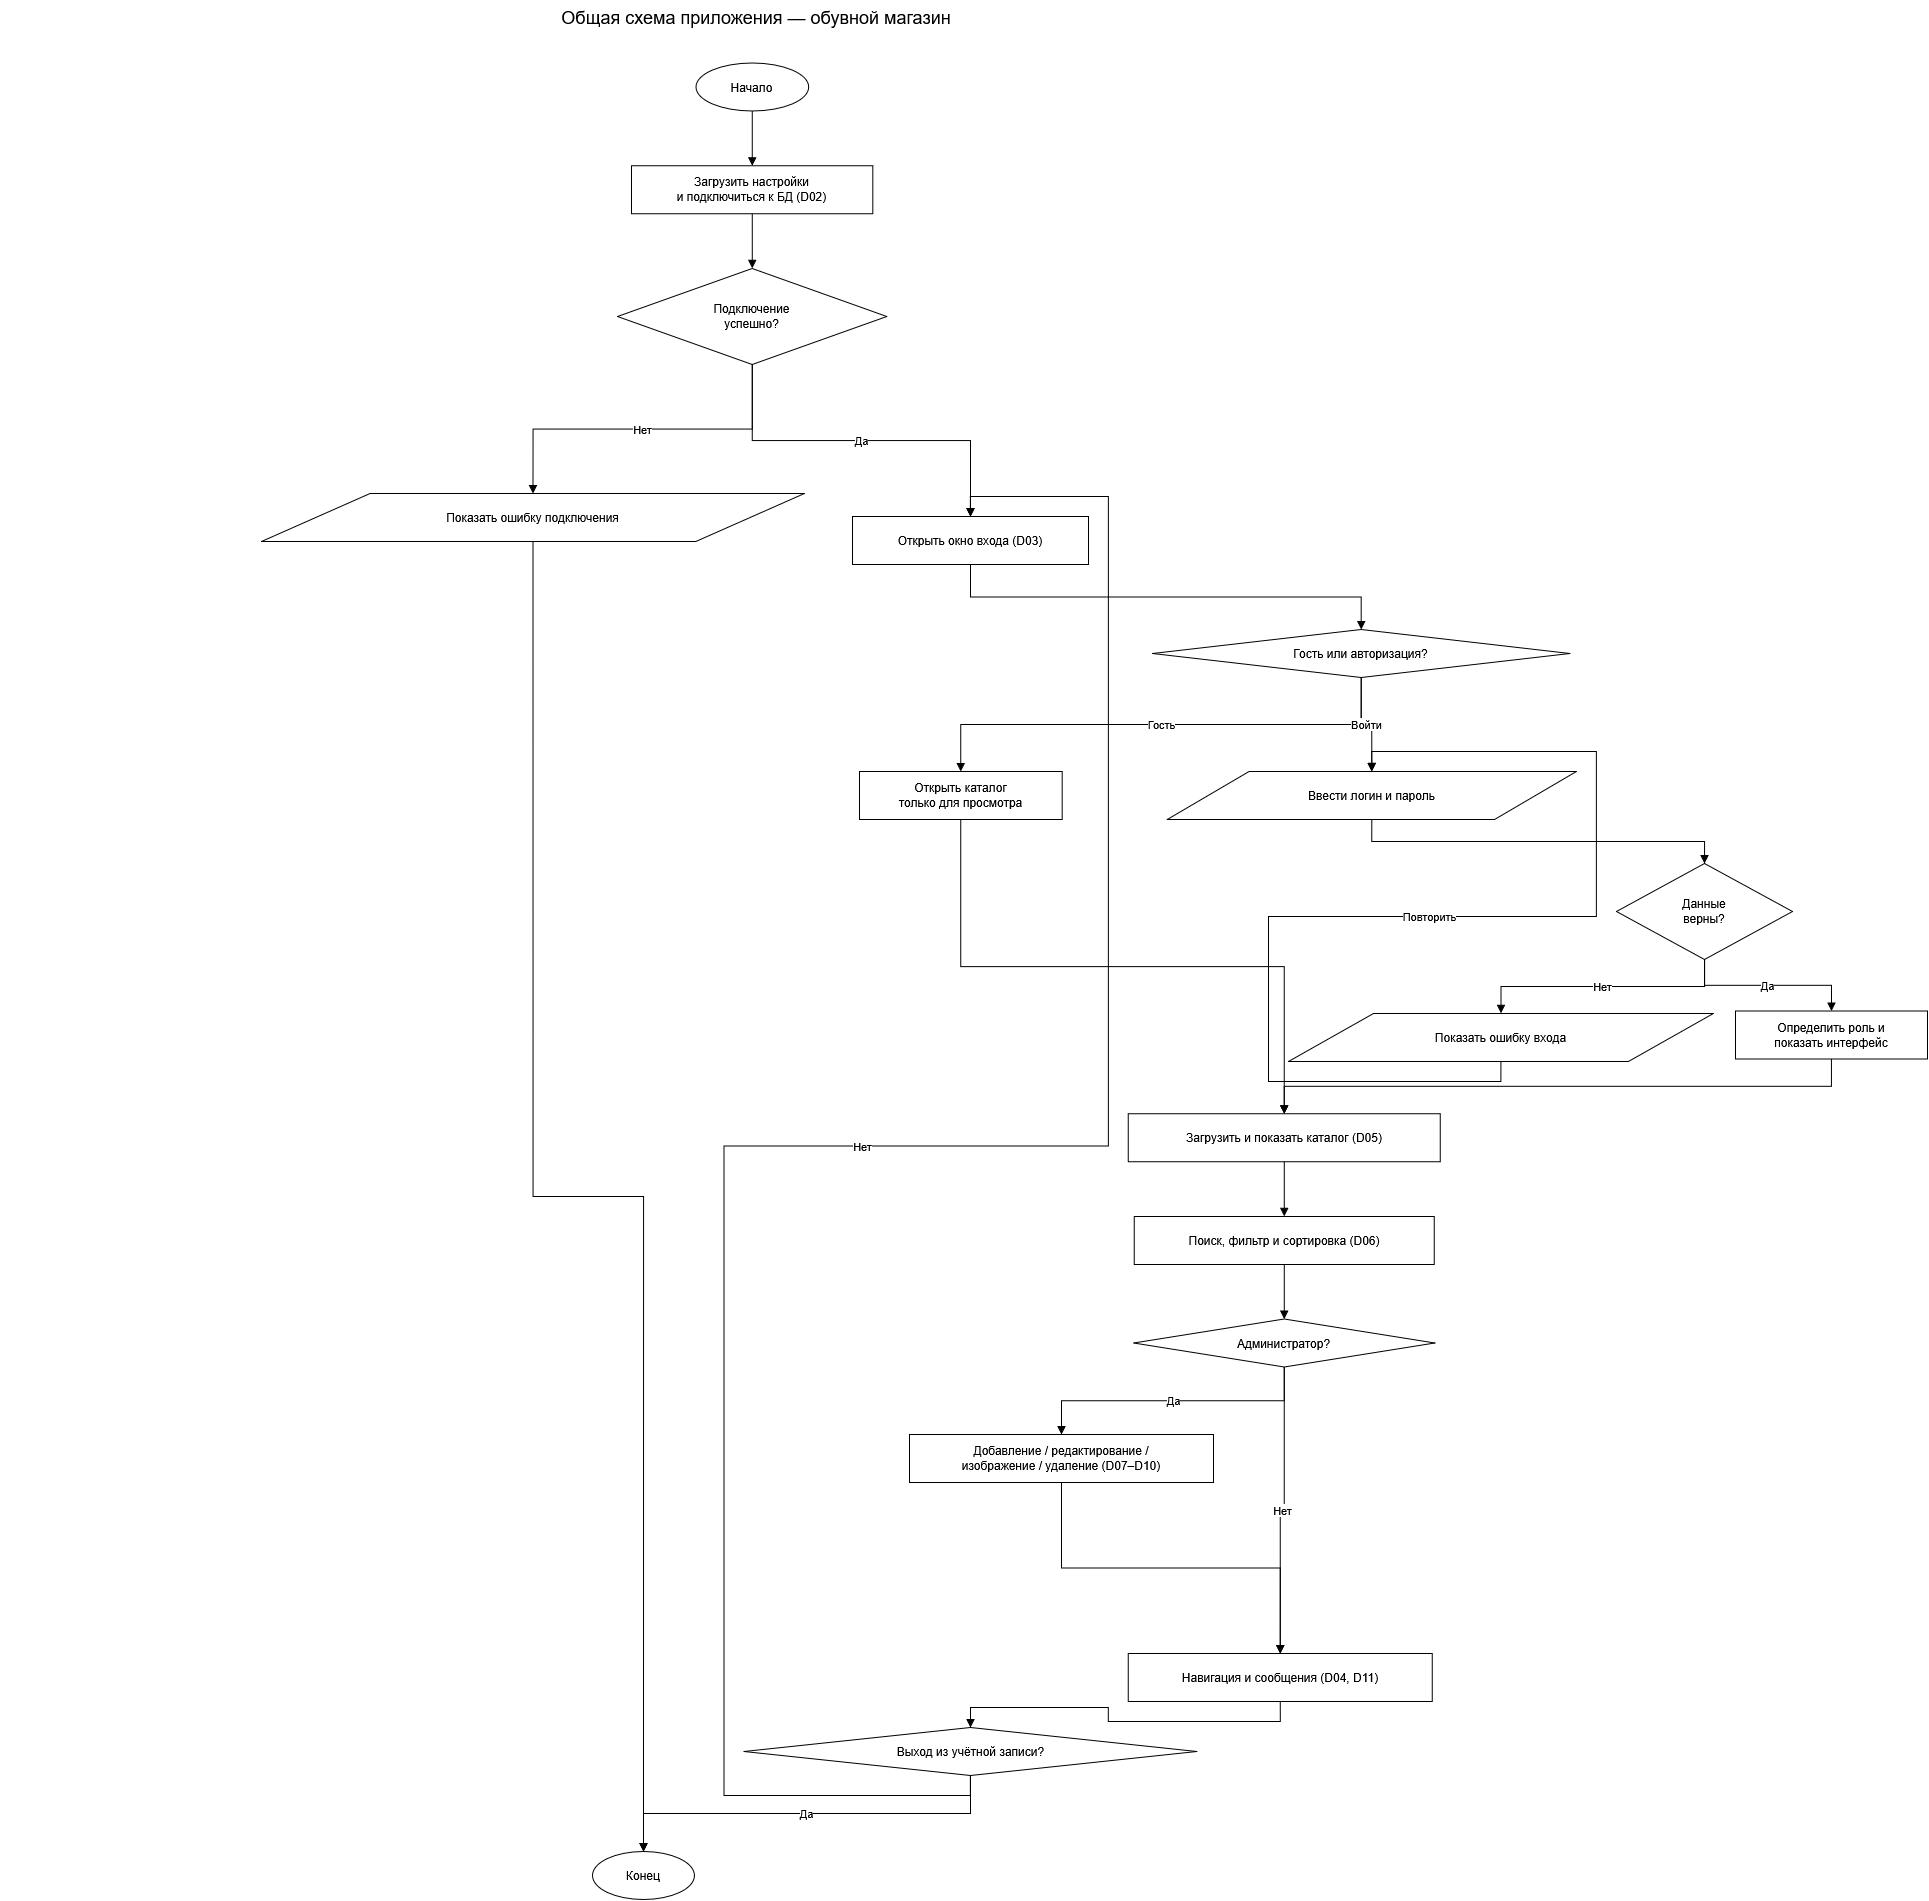

The diagram above was exported from draw.io. Its source (the exported page's mxGraphModel, read from the mxfile embedded in the PNG):
<mxGraphModel dx="8105" dy="-6526" grid="0" gridSize="10" guides="1" tooltips="1" connect="1" arrows="1" fold="1" page="0" pageScale="1" pageWidth="827" pageHeight="1169" math="0" shadow="0">
  <root>
    <mxCell id="0" />
    <mxCell id="1" parent="0" />
    <mxCell id="ucVJKTS0qU9xN8Zi3yHk-311" parent="1" style="text;html=1;align=center;verticalAlign=middle;whiteSpace=wrap;rounded=0;fontSize=18;fontColor=#000000;strokeColor=none;fillColor=none;" value="Общая схема приложения — обувной магазин" vertex="1">
      <mxGeometry height="35" width="1512" x="-6135.00115942029" y="7736.997426687047" as="geometry" />
    </mxCell>
    <mxCell id="ucVJKTS0qU9xN8Zi3yHk-312" parent="1" style="shape=ellipse;whiteSpace=wrap;html=1;fillColor=#FFFFFF;strokeColor=#000000;fontColor=#000000;fontSize=12;align=center;verticalAlign=middle;spacing=4;" value="Начало" vertex="1">
      <mxGeometry height="48" width="112.69" x="-5439.57115942029" y="7799.557426687047" as="geometry" />
    </mxCell>
    <mxCell id="ucVJKTS0qU9xN8Zi3yHk-313" parent="1" style="shape=rectangle;whiteSpace=wrap;html=1;fillColor=#FFFFFF;strokeColor=#000000;fontColor=#000000;fontSize=12;align=center;verticalAlign=middle;spacing=4;" value="Загрузить настройки&lt;br&gt;и подключиться к БД (D02)" vertex="1">
      <mxGeometry height="48" width="241.33" x="-5503.89115942029" y="7902.277426687047" as="geometry" />
    </mxCell>
    <mxCell id="ucVJKTS0qU9xN8Zi3yHk-314" parent="1" style="shape=rhombus;whiteSpace=wrap;html=1;fillColor=#FFFFFF;strokeColor=#000000;fontColor=#000000;fontSize=12;align=center;verticalAlign=middle;spacing=4;" value="Подключение&lt;br&gt;успешно?" vertex="1">
      <mxGeometry height="96" width="269.34" x="-5517.89115942029" y="8004.907426687047" as="geometry" />
    </mxCell>
    <mxCell id="ucVJKTS0qU9xN8Zi3yHk-315" parent="1" style="shape=parallelogram;whiteSpace=wrap;html=1;fillColor=#FFFFFF;strokeColor=#000000;fontColor=#000000;fontSize=12;align=center;verticalAlign=middle;spacing=4;" value="Показать ошибку подключения" vertex="1">
      <mxGeometry height="48" width="542.92" x="-5874.00115942029" y="8229.997426687047" as="geometry" />
    </mxCell>
    <mxCell id="ucVJKTS0qU9xN8Zi3yHk-316" parent="1" style="shape=rectangle;whiteSpace=wrap;html=1;fillColor=#FFFFFF;strokeColor=#000000;fontColor=#000000;fontSize=12;align=center;verticalAlign=middle;spacing=4;" value="Открыть окно входа (D03)" vertex="1">
      <mxGeometry height="48" width="236" x="-5283.00115942029" y="8252.997426687047" as="geometry" />
    </mxCell>
    <mxCell id="ucVJKTS0qU9xN8Zi3yHk-317" parent="1" style="shape=rhombus;whiteSpace=wrap;html=1;fillColor=#FFFFFF;strokeColor=#000000;fontColor=#000000;fontSize=12;align=center;verticalAlign=middle;spacing=4;" value="Гость или авторизация?" vertex="1">
      <mxGeometry height="48" width="417.42" x="-4983.00115942029" y="8365.997426687047" as="geometry" />
    </mxCell>
    <mxCell id="ucVJKTS0qU9xN8Zi3yHk-318" parent="1" style="shape=rectangle;whiteSpace=wrap;html=1;fillColor=#FFFFFF;strokeColor=#000000;fontColor=#000000;fontSize=12;align=center;verticalAlign=middle;spacing=4;" value="Открыть каталог&lt;br&gt;только для просмотра" vertex="1">
      <mxGeometry height="48" width="202.67" x="-5276.00115942029" y="8507.997426687047" as="geometry" />
    </mxCell>
    <mxCell id="ucVJKTS0qU9xN8Zi3yHk-319" parent="1" style="shape=parallelogram;whiteSpace=wrap;html=1;fillColor=#FFFFFF;strokeColor=#000000;fontColor=#000000;fontSize=12;align=center;verticalAlign=middle;spacing=4;" value="Ввести логин и пароль" vertex="1">
      <mxGeometry height="48" width="409.16" x="-4968.33115942029" y="8507.997426687047" as="geometry" />
    </mxCell>
    <mxCell id="ucVJKTS0qU9xN8Zi3yHk-320" parent="1" style="shape=rhombus;whiteSpace=wrap;html=1;fillColor=#FFFFFF;strokeColor=#000000;fontColor=#000000;fontSize=12;align=center;verticalAlign=middle;spacing=4;" value="Данные&lt;br&gt;верны?" vertex="1">
      <mxGeometry height="96" width="176" x="-4519.00115942029" y="8599.997426687047" as="geometry" />
    </mxCell>
    <mxCell id="ucVJKTS0qU9xN8Zi3yHk-321" parent="1" style="shape=parallelogram;whiteSpace=wrap;html=1;fillColor=#FFFFFF;strokeColor=#000000;fontColor=#000000;fontSize=12;align=center;verticalAlign=middle;spacing=4;" value="Показать ошибку входа" vertex="1">
      <mxGeometry height="48" width="424.9" x="-4847.001159420291" y="8749.997426687047" as="geometry" />
    </mxCell>
    <mxCell id="ucVJKTS0qU9xN8Zi3yHk-322" parent="1" style="shape=rectangle;whiteSpace=wrap;html=1;fillColor=#FFFFFF;strokeColor=#000000;fontColor=#000000;fontSize=12;align=center;verticalAlign=middle;spacing=4;" value="Определить роль и&lt;br&gt;показать интерфейс" vertex="1">
      <mxGeometry height="48" width="192" x="-4400.00115942029" y="8747.567426687046" as="geometry" />
    </mxCell>
    <mxCell id="ucVJKTS0qU9xN8Zi3yHk-323" parent="1" style="shape=rectangle;whiteSpace=wrap;html=1;fillColor=#FFFFFF;strokeColor=#000000;fontColor=#000000;fontSize=12;align=center;verticalAlign=middle;spacing=4;" value="Загрузить и показать каталог (D05)" vertex="1">
      <mxGeometry height="48" width="312" x="-5007.22115942029" y="8850.247426687047" as="geometry" />
    </mxCell>
    <mxCell id="ucVJKTS0qU9xN8Zi3yHk-324" parent="1" style="shape=rectangle;whiteSpace=wrap;html=1;fillColor=#FFFFFF;strokeColor=#000000;fontColor=#000000;fontSize=12;align=center;verticalAlign=middle;spacing=4;" value="Поиск, фильтр и сортировка (D06)" vertex="1">
      <mxGeometry height="48" width="300" x="-5001.22115942029" y="8952.907426687047" as="geometry" />
    </mxCell>
    <mxCell id="ucVJKTS0qU9xN8Zi3yHk-325" parent="1" style="shape=rhombus;whiteSpace=wrap;html=1;fillColor=#FFFFFF;strokeColor=#000000;fontColor=#000000;fontSize=12;align=center;verticalAlign=middle;spacing=4;" value="Администратор?" vertex="1">
      <mxGeometry height="48" width="301.05" x="-5001.7411594202895" y="9055.567426687046" as="geometry" />
    </mxCell>
    <mxCell id="ucVJKTS0qU9xN8Zi3yHk-326" parent="1" style="shape=rectangle;whiteSpace=wrap;html=1;fillColor=#FFFFFF;strokeColor=#000000;fontColor=#000000;fontSize=12;align=center;verticalAlign=middle;spacing=4;" value="Добавление / редактирование /&lt;br&gt;изображение / удаление (D07–D10)" vertex="1">
      <mxGeometry height="48" width="304" x="-5226.00115942029" y="9170.997426687047" as="geometry" />
    </mxCell>
    <mxCell id="ucVJKTS0qU9xN8Zi3yHk-327" parent="1" style="shape=rectangle;whiteSpace=wrap;html=1;fillColor=#FFFFFF;strokeColor=#000000;fontColor=#000000;fontSize=12;align=center;verticalAlign=middle;spacing=4;" value="Навигация и сообщения (D04, D11)" vertex="1">
      <mxGeometry height="48" width="304" x="-5007.22115942029" y="9389.997426687047" as="geometry" />
    </mxCell>
    <mxCell id="ucVJKTS0qU9xN8Zi3yHk-328" parent="1" style="shape=rhombus;whiteSpace=wrap;html=1;fillColor=#FFFFFF;strokeColor=#000000;fontColor=#000000;fontSize=12;align=center;verticalAlign=middle;spacing=4;" value="Выход из учётной записи?" vertex="1">
      <mxGeometry height="48" width="452.84" x="-5391.42115942029" y="9463.997426687047" as="geometry" />
    </mxCell>
    <mxCell id="ucVJKTS0qU9xN8Zi3yHk-329" parent="1" style="shape=ellipse;whiteSpace=wrap;html=1;fillColor=#FFFFFF;strokeColor=#000000;fontColor=#000000;fontSize=12;align=center;verticalAlign=middle;spacing=4;" value="Конец" vertex="1">
      <mxGeometry height="48" width="101.96" x="-5543.001159420291" y="9587.997426687047" as="geometry" />
    </mxCell>
    <mxCell id="ucVJKTS0qU9xN8Zi3yHk-330" edge="1" parent="1" source="ucVJKTS0qU9xN8Zi3yHk-312" style="rounded=0;orthogonalLoop=1;html=1;strokeColor=#000000;fontColor=#000000;fontSize=11;endArrow=block;endFill=1;edgeStyle=orthogonalEdgeStyle;rounded=0;orthogonalLoop=1;jettySize=auto;exitX=0.5;exitY=1;exitPerimeter=1;entryX=0.5;entryY=0;entryPerimeter=1;" target="ucVJKTS0qU9xN8Zi3yHk-313" value="">
      <mxGeometry relative="1" as="geometry" />
    </mxCell>
    <mxCell id="ucVJKTS0qU9xN8Zi3yHk-331" edge="1" parent="1" source="ucVJKTS0qU9xN8Zi3yHk-313" style="rounded=0;orthogonalLoop=1;html=1;strokeColor=#000000;fontColor=#000000;fontSize=11;endArrow=block;endFill=1;edgeStyle=orthogonalEdgeStyle;rounded=0;orthogonalLoop=1;jettySize=auto;exitX=0.5;exitY=1;exitPerimeter=1;entryX=0.5;entryY=0;entryPerimeter=1;" target="ucVJKTS0qU9xN8Zi3yHk-314" value="">
      <mxGeometry relative="1" as="geometry" />
    </mxCell>
    <mxCell id="ucVJKTS0qU9xN8Zi3yHk-332" edge="1" parent="1" source="ucVJKTS0qU9xN8Zi3yHk-314" style="rounded=0;orthogonalLoop=1;html=1;strokeColor=#000000;fontColor=#000000;fontSize=11;endArrow=block;endFill=1;edgeStyle=orthogonalEdgeStyle;rounded=0;orthogonalLoop=1;jettySize=auto;exitX=0.5;exitY=1;exitPerimeter=1;entryX=0.5;entryY=0;entryPerimeter=1;" target="ucVJKTS0qU9xN8Zi3yHk-315" value="Нет">
      <mxGeometry relative="1" as="geometry" />
    </mxCell>
    <mxCell id="ucVJKTS0qU9xN8Zi3yHk-333" edge="1" parent="1" source="ucVJKTS0qU9xN8Zi3yHk-315" style="rounded=0;orthogonalLoop=1;html=1;strokeColor=#000000;fontColor=#000000;fontSize=11;endArrow=block;endFill=1;edgeStyle=orthogonalEdgeStyle;rounded=0;orthogonalLoop=1;jettySize=auto;exitX=0.5;exitY=1;exitPerimeter=1;entryX=0.5;entryY=0;entryPerimeter=1;" target="ucVJKTS0qU9xN8Zi3yHk-329" value="">
      <mxGeometry relative="1" as="geometry" />
    </mxCell>
    <mxCell id="ucVJKTS0qU9xN8Zi3yHk-334" edge="1" parent="1" source="ucVJKTS0qU9xN8Zi3yHk-314" style="rounded=0;orthogonalLoop=1;html=1;strokeColor=#000000;fontColor=#000000;fontSize=11;endArrow=block;endFill=1;edgeStyle=orthogonalEdgeStyle;rounded=0;orthogonalLoop=1;jettySize=auto;exitX=0.5;exitY=1;exitPerimeter=1;entryX=0.5;entryY=0;entryPerimeter=1;" target="ucVJKTS0qU9xN8Zi3yHk-316" value="Да">
      <mxGeometry relative="1" as="geometry" />
    </mxCell>
    <mxCell id="ucVJKTS0qU9xN8Zi3yHk-335" edge="1" parent="1" source="ucVJKTS0qU9xN8Zi3yHk-316" style="rounded=0;orthogonalLoop=1;html=1;strokeColor=#000000;fontColor=#000000;fontSize=11;endArrow=block;endFill=1;edgeStyle=orthogonalEdgeStyle;rounded=0;orthogonalLoop=1;jettySize=auto;exitX=0.5;exitY=1;exitPerimeter=1;entryX=0.5;entryY=0;entryPerimeter=1;" target="ucVJKTS0qU9xN8Zi3yHk-317" value="">
      <mxGeometry relative="1" as="geometry" />
    </mxCell>
    <mxCell id="ucVJKTS0qU9xN8Zi3yHk-336" edge="1" parent="1" source="ucVJKTS0qU9xN8Zi3yHk-317" style="rounded=0;orthogonalLoop=1;html=1;strokeColor=#000000;fontColor=#000000;fontSize=11;endArrow=block;endFill=1;edgeStyle=orthogonalEdgeStyle;rounded=0;orthogonalLoop=1;jettySize=auto;exitX=0.5;exitY=1;exitPerimeter=1;entryX=0.5;entryY=0;entryPerimeter=1;" target="ucVJKTS0qU9xN8Zi3yHk-318" value="Гость">
      <mxGeometry relative="1" as="geometry" />
    </mxCell>
    <mxCell id="ucVJKTS0qU9xN8Zi3yHk-337" edge="1" parent="1" source="ucVJKTS0qU9xN8Zi3yHk-317" style="rounded=0;orthogonalLoop=1;html=1;strokeColor=#000000;fontColor=#000000;fontSize=11;endArrow=block;endFill=1;edgeStyle=orthogonalEdgeStyle;rounded=0;orthogonalLoop=1;jettySize=auto;exitX=0.5;exitY=1;exitPerimeter=1;entryX=0.5;entryY=0;entryPerimeter=1;" target="ucVJKTS0qU9xN8Zi3yHk-319" value="Войти">
      <mxGeometry relative="1" as="geometry" />
    </mxCell>
    <mxCell id="ucVJKTS0qU9xN8Zi3yHk-338" edge="1" parent="1" source="ucVJKTS0qU9xN8Zi3yHk-319" style="rounded=0;orthogonalLoop=1;html=1;strokeColor=#000000;fontColor=#000000;fontSize=11;endArrow=block;endFill=1;edgeStyle=orthogonalEdgeStyle;rounded=0;orthogonalLoop=1;jettySize=auto;exitX=0.5;exitY=1;exitPerimeter=1;entryX=0.5;entryY=0;entryPerimeter=1;" target="ucVJKTS0qU9xN8Zi3yHk-320" value="">
      <mxGeometry relative="1" as="geometry" />
    </mxCell>
    <mxCell id="ucVJKTS0qU9xN8Zi3yHk-339" edge="1" parent="1" source="ucVJKTS0qU9xN8Zi3yHk-320" style="rounded=0;orthogonalLoop=1;html=1;strokeColor=#000000;fontColor=#000000;fontSize=11;endArrow=block;endFill=1;edgeStyle=orthogonalEdgeStyle;rounded=0;orthogonalLoop=1;jettySize=auto;exitX=0.5;exitY=1;exitPerimeter=1;entryX=0.5;entryY=0;entryPerimeter=1;" target="ucVJKTS0qU9xN8Zi3yHk-321" value="Нет">
      <mxGeometry relative="1" as="geometry" />
    </mxCell>
    <mxCell id="ucVJKTS0qU9xN8Zi3yHk-340" edge="1" parent="1" source="ucVJKTS0qU9xN8Zi3yHk-321" style="rounded=0;orthogonalLoop=1;html=1;strokeColor=#000000;fontColor=#000000;fontSize=11;endArrow=block;endFill=1;edgeStyle=orthogonalEdgeStyle;rounded=0;orthogonalLoop=1;jettySize=auto;exitX=0.5;exitY=1;exitPerimeter=1;entryX=0.5;entryY=0;entryPerimeter=1;" target="ucVJKTS0qU9xN8Zi3yHk-319" value="Повторить">
      <mxGeometry relative="1" as="geometry" />
    </mxCell>
    <mxCell id="ucVJKTS0qU9xN8Zi3yHk-341" edge="1" parent="1" source="ucVJKTS0qU9xN8Zi3yHk-320" style="rounded=0;orthogonalLoop=1;html=1;strokeColor=#000000;fontColor=#000000;fontSize=11;endArrow=block;endFill=1;edgeStyle=orthogonalEdgeStyle;rounded=0;orthogonalLoop=1;jettySize=auto;exitX=0.5;exitY=1;exitPerimeter=1;entryX=0.5;entryY=0;entryPerimeter=1;" target="ucVJKTS0qU9xN8Zi3yHk-322" value="Да">
      <mxGeometry relative="1" as="geometry" />
    </mxCell>
    <mxCell id="ucVJKTS0qU9xN8Zi3yHk-342" edge="1" parent="1" source="ucVJKTS0qU9xN8Zi3yHk-322" style="rounded=0;orthogonalLoop=1;html=1;strokeColor=#000000;fontColor=#000000;fontSize=11;endArrow=block;endFill=1;edgeStyle=orthogonalEdgeStyle;rounded=0;orthogonalLoop=1;jettySize=auto;exitX=0.5;exitY=1;exitPerimeter=1;entryX=0.5;entryY=0;entryPerimeter=1;" target="ucVJKTS0qU9xN8Zi3yHk-323" value="">
      <mxGeometry relative="1" as="geometry" />
    </mxCell>
    <mxCell id="ucVJKTS0qU9xN8Zi3yHk-343" edge="1" parent="1" source="ucVJKTS0qU9xN8Zi3yHk-318" style="rounded=0;orthogonalLoop=1;html=1;strokeColor=#000000;fontColor=#000000;fontSize=11;endArrow=block;endFill=1;edgeStyle=orthogonalEdgeStyle;rounded=0;orthogonalLoop=1;jettySize=auto;exitX=0.5;exitY=1;exitPerimeter=1;entryX=0.5;entryY=0;entryPerimeter=1;" target="ucVJKTS0qU9xN8Zi3yHk-323" value="">
      <mxGeometry relative="1" as="geometry" />
    </mxCell>
    <mxCell id="ucVJKTS0qU9xN8Zi3yHk-344" edge="1" parent="1" source="ucVJKTS0qU9xN8Zi3yHk-323" style="rounded=0;orthogonalLoop=1;html=1;strokeColor=#000000;fontColor=#000000;fontSize=11;endArrow=block;endFill=1;edgeStyle=orthogonalEdgeStyle;rounded=0;orthogonalLoop=1;jettySize=auto;exitX=0.5;exitY=1;exitPerimeter=1;entryX=0.5;entryY=0;entryPerimeter=1;" target="ucVJKTS0qU9xN8Zi3yHk-324" value="">
      <mxGeometry relative="1" as="geometry" />
    </mxCell>
    <mxCell id="ucVJKTS0qU9xN8Zi3yHk-345" edge="1" parent="1" source="ucVJKTS0qU9xN8Zi3yHk-324" style="rounded=0;orthogonalLoop=1;html=1;strokeColor=#000000;fontColor=#000000;fontSize=11;endArrow=block;endFill=1;edgeStyle=orthogonalEdgeStyle;rounded=0;orthogonalLoop=1;jettySize=auto;exitX=0.5;exitY=1;exitPerimeter=1;entryX=0.5;entryY=0;entryPerimeter=1;" target="ucVJKTS0qU9xN8Zi3yHk-325" value="">
      <mxGeometry relative="1" as="geometry" />
    </mxCell>
    <mxCell id="ucVJKTS0qU9xN8Zi3yHk-346" edge="1" parent="1" source="ucVJKTS0qU9xN8Zi3yHk-325" style="rounded=0;orthogonalLoop=1;html=1;strokeColor=#000000;fontColor=#000000;fontSize=11;endArrow=block;endFill=1;edgeStyle=orthogonalEdgeStyle;rounded=0;orthogonalLoop=1;jettySize=auto;exitX=0.5;exitY=1;exitPerimeter=1;entryX=0.5;entryY=0;entryPerimeter=1;" target="ucVJKTS0qU9xN8Zi3yHk-326" value="Да">
      <mxGeometry relative="1" as="geometry" />
    </mxCell>
    <mxCell id="ucVJKTS0qU9xN8Zi3yHk-347" edge="1" parent="1" source="ucVJKTS0qU9xN8Zi3yHk-325" style="rounded=0;orthogonalLoop=1;html=1;strokeColor=#000000;fontColor=#000000;fontSize=11;endArrow=block;endFill=1;edgeStyle=orthogonalEdgeStyle;rounded=0;orthogonalLoop=1;jettySize=auto;exitX=0.5;exitY=1;exitPerimeter=1;entryX=0.5;entryY=0;entryPerimeter=1;" target="ucVJKTS0qU9xN8Zi3yHk-327" value="Нет">
      <mxGeometry relative="1" as="geometry" />
    </mxCell>
    <mxCell id="ucVJKTS0qU9xN8Zi3yHk-348" edge="1" parent="1" source="ucVJKTS0qU9xN8Zi3yHk-326" style="rounded=0;orthogonalLoop=1;html=1;strokeColor=#000000;fontColor=#000000;fontSize=11;endArrow=block;endFill=1;edgeStyle=orthogonalEdgeStyle;rounded=0;orthogonalLoop=1;jettySize=auto;exitX=0.5;exitY=1;exitPerimeter=1;entryX=0.5;entryY=0;entryPerimeter=1;" target="ucVJKTS0qU9xN8Zi3yHk-327" value="">
      <mxGeometry relative="1" as="geometry" />
    </mxCell>
    <mxCell id="ucVJKTS0qU9xN8Zi3yHk-349" edge="1" parent="1" source="ucVJKTS0qU9xN8Zi3yHk-327" style="rounded=0;orthogonalLoop=1;html=1;strokeColor=#000000;fontColor=#000000;fontSize=11;endArrow=block;endFill=1;edgeStyle=orthogonalEdgeStyle;rounded=0;orthogonalLoop=1;jettySize=auto;exitX=0.5;exitY=1;exitPerimeter=1;entryX=0.5;entryY=0;entryPerimeter=1;" target="ucVJKTS0qU9xN8Zi3yHk-328" value="">
      <mxGeometry relative="1" as="geometry" />
    </mxCell>
    <mxCell id="ucVJKTS0qU9xN8Zi3yHk-350" edge="1" parent="1" source="ucVJKTS0qU9xN8Zi3yHk-328" style="rounded=0;orthogonalLoop=1;html=1;strokeColor=#000000;fontColor=#000000;fontSize=11;endArrow=block;endFill=1;edgeStyle=orthogonalEdgeStyle;rounded=0;orthogonalLoop=1;jettySize=auto;exitX=0.5;exitY=1;exitPerimeter=1;entryX=0.5;entryY=0;entryPerimeter=1;" target="ucVJKTS0qU9xN8Zi3yHk-316" value="Нет">
      <mxGeometry relative="1" as="geometry" />
    </mxCell>
    <mxCell id="ucVJKTS0qU9xN8Zi3yHk-351" edge="1" parent="1" source="ucVJKTS0qU9xN8Zi3yHk-328" style="rounded=0;orthogonalLoop=1;html=1;strokeColor=#000000;fontColor=#000000;fontSize=11;endArrow=block;endFill=1;edgeStyle=orthogonalEdgeStyle;rounded=0;orthogonalLoop=1;jettySize=auto;exitX=0.5;exitY=1;exitPerimeter=1;entryX=0.5;entryY=0;entryPerimeter=1;" target="ucVJKTS0qU9xN8Zi3yHk-329" value="Да">
      <mxGeometry relative="1" as="geometry" />
    </mxCell>
  </root>
</mxGraphModel>